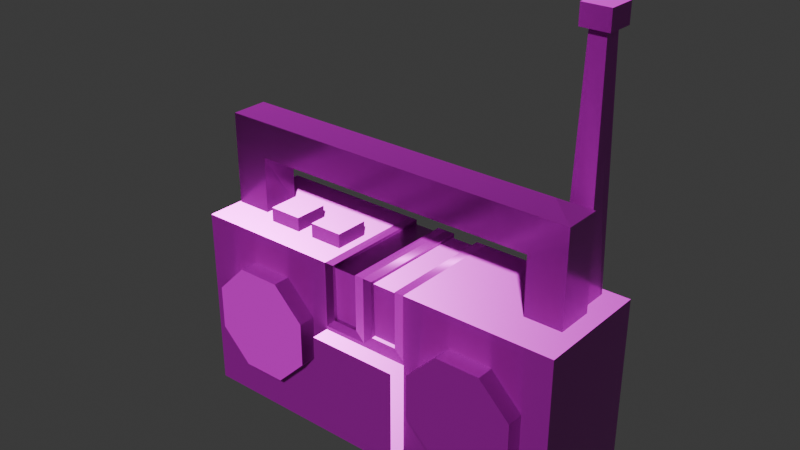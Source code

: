 # Source: boombox.blend  (saved by Blender 5.0.119; exported with 4.5.12 LTS)
import bpy
from mathutils import Matrix  # noqa: F401  (used for matrix-valued properties, if any)

bpy.ops.wm.read_factory_settings(use_empty=True)
scene = bpy.context.scene
scene.name = 'Scene'

# ---- collections
col_collection = bpy.data.collections.new('Collection'); scene.collection.children.link(col_collection)

# ---- images (referenced by path relative to the original .blend; pixels are not part of the script)
import os
ASSET_DIR = os.environ.get("B2B_ASSET_DIR", "")  # directory of the original .blend (textures are referenced by path, not embedded)
HERE = os.path.dirname(os.path.abspath(__file__))  # packed textures are extracted next to this script under _unpacked/

def load_image(name, relpath, width, height, colorspace="sRGB"):
    """Load a texture the original file referenced (path relative to the .blend, or extracted next to this script)."""
    p = next((c for c in (os.path.join(HERE, relpath), os.path.join(ASSET_DIR, relpath)) if relpath and os.path.exists(c)), "")
    if p:
        img = bpy.data.images.load(p, check_existing=True)
        img.name = name
    else:  # same state as the original file: an image datablock whose file is absent (Cycles renders it pink)
        img = bpy.data.images.new(name, width, height)
        img.source = "FILE"
        img.filepath = "//" + (relpath or name)
    img.colorspace_settings.name = colorspace
    return img
img_boombox_worm_001_height_png = load_image('boombox_WORM.001_Height.png', 'textures/boombox/boombox_WORM.001_Height.png', 1024, 1024, 'Non-Color')
img_boombox_worm_001_basecolor_png = load_image('boombox_WORM.001_BaseColor.png', 'textures/boombox/boombox_WORM.001_BaseColor.png', 1024, 1024, 'sRGB')
img_boombox_worm_001_metallic_png = load_image('boombox_WORM.001_Metallic.png', 'textures/boombox/boombox_WORM.001_Metallic.png', 1024, 1024, 'Non-Color')
img_boombox_worm_001_roughness_png = load_image('boombox_WORM.001_Roughness.png', 'textures/boombox/boombox_WORM.001_Roughness.png', 1024, 1024, 'Non-Color')
img_boombox_worm_001_normal_png = load_image('boombox_WORM.001_Normal.png', 'textures/boombox/boombox_WORM.001_Normal.png', 1024, 1024, 'Non-Color')

# ---- materials (node trees are filled in below, after node groups)
mat_worm_001 = bpy.data.materials.new('WORM.001')
mat_worm_001.use_backface_culling_lightprobe_volume = False
mat_worm_001.use_transparent_shadow = False

# ---- material node trees
mat_worm_001.use_nodes = True; mat_worm_001.node_tree.nodes.clear()
_N = mat_worm_001.node_tree.nodes; _L = mat_worm_001.node_tree.links
n0 = _N.new('ShaderNodeBsdfPrincipled'); n0.name = 'Principled BSDF'; n0.location = (10, 300)
n0.distribution = 'GGX'
n0.subsurface_method = 'RANDOM_WALK_SKIN'
n0.inputs[3].default_value = 1.45
n0.inputs[27].default_value = (0.0, 0.0, 0.0, 1.0)
n0.inputs[28].default_value = 1.0
n1 = _N.new('ShaderNodeOutputMaterial'); n1.name = 'Material Output'; n1.location = (300, 300)
n2 = _N.new('ShaderNodeTexImage'); n2.name = 'Image Texture'; n2.location = (84, -876)
n2.label = 'Displacement'
n2.image = img_boombox_worm_001_height_png
n3 = _N.new('ShaderNodeDisplacement'); n3.name = 'Displacement'; n3.location = (110, -400)
n4 = _N.new('ShaderNodeTexImage'); n4.name = 'Image Texture.001'; n4.location = (84, -36)
n4.label = 'Base Color'
n4.image = img_boombox_worm_001_basecolor_png
n5 = _N.new('ShaderNodeTexImage'); n5.name = 'Image Texture.002'; n5.location = (84, -316)
n5.label = 'Metallic'
n5.image = img_boombox_worm_001_metallic_png
n6 = _N.new('ShaderNodeTexImage'); n6.name = 'Image Texture.003'; n6.location = (84, -596)
n6.label = 'Roughness'
n6.image = img_boombox_worm_001_roughness_png
n7 = _N.new('ShaderNodeTexImage'); n7.name = 'Image Texture.004'; n7.location = (84, -1156)
n7.label = 'Normal'
n7.image = img_boombox_worm_001_normal_png
n8 = _N.new('ShaderNodeNormalMap'); n8.name = 'Normal Map'; n8.location = (-240, -620)
n9 = _N.new('ShaderNodeMapping'); n9.name = 'Mapping'; n9.location = (229, -36)
n10 = _N.new('NodeReroute'); n10.name = 'Reroute'; n10.location = (34, -706)
n10.width = 14
n10.socket_idname = 'NodeSocketVector'
n11 = _N.new('ShaderNodeTexCoord'); n11.name = 'Texture Coordinate'; n11.location = (29, -36)
n12 = _N.new('NodeFrame'); n12.name = 'Frame'; n12.location = (-1269, 336)
n12.label = 'Mapping'
n12.width = 398
n13 = _N.new('NodeFrame'); n13.name = 'Frame.001'; n13.location = (-624, 536)
n13.label = 'Textures'
n13.width = 353
n2.parent = n13
n4.parent = n13
n5.parent = n13
n6.parent = n13
n7.parent = n13
n9.parent = n12
n10.parent = n13
n11.parent = n12
_L.new(n0.outputs[0], n1.inputs[0])
_L.new(n2.outputs[0], n3.inputs[0])
_L.new(n3.outputs[0], n1.inputs[2])
_L.new(n4.outputs[0], n0.inputs[0])
_L.new(n5.outputs[0], n0.inputs[1])
_L.new(n6.outputs[0], n0.inputs[2])
_L.new(n7.outputs[0], n8.inputs[1])
_L.new(n8.outputs[0], n0.inputs[5])
_L.new(n10.outputs[0], n4.inputs[0])
_L.new(n10.outputs[0], n5.inputs[0])
_L.new(n10.outputs[0], n6.inputs[0])
_L.new(n10.outputs[0], n2.inputs[0])
_L.new(n10.outputs[0], n7.inputs[0])
_L.new(n9.outputs[0], n10.inputs[0])
_L.new(n11.outputs[2], n9.inputs[0])
n1.is_active_output = True

# ---- world
world_world = bpy.data.worlds.new('World'); scene.world = world_world
world_world.use_nodes = True; world_world.node_tree.nodes.clear()
_N = world_world.node_tree.nodes; _L = world_world.node_tree.links
n0 = _N.new('ShaderNodeOutputWorld'); n0.name = 'World Output'; n0.location = (200, 100)
n1 = _N.new('ShaderNodeBackground'); n1.name = 'Background'; n1.location = (-200, 100)
n1.inputs[0].default_value = (0.05088, 0.05088, 0.05088, 1.0)
_L.new(n1.outputs[0], n0.inputs[0])
n0.is_active_output = True
world_world.color = (0.05088, 0.05088, 0.05088)
world_world.sun_shadow_jitter_overblur = 0.0

# ---- meshes
me_boombox_lod_1 = bpy.data.meshes.new('Boombox-LOD-1')
me_boombox_lod_1.from_pydata([(-0.52, -0.1196, 0.5), (-0.52, 0.1942, 5.186e-06), (-0.52, 0.1942, 0.5), (0.025, -0.1083, 0.3486), (0.095, 0.1829, 0.3486), (0.095, -0.1083, 0.3486), (-0.308, -0.1649, 0.27), (-0.3666, -0.1649, 0.4114), (-0.3666, -0.05248, 0.4114), (-0.4494, -0.1649, 0.3286), (-0.4494, -0.05248, 0.3286), (-0.4494, -0.1649, 0.2114), (-0.4494, -0.05248, 0.2114), (-0.3666, -0.1649, 0.1286), (-0.3666, -0.05248, 0.1286), (-0.2494, -0.1649, 0.1286), (-0.2494, -0.05248, 0.1286), (-0.1666, -0.1649, 0.2114), (-0.1666, -0.05248, 0.2114), (-0.1666, -0.1649, 0.3286), (-0.1666, -0.05248, 0.3286), (-0.2494, -0.1649, 0.4114), (0.2494, -0.05248, 0.4114), (0.2494, -0.1649, 0.4114), (0.1666, -0.05248, 0.3286), (0.1666, -0.1649, 0.3286), (0.1666, -0.05248, 0.2114), (0.1666, -0.1649, 0.2114), (0.2494, -0.05248, 0.1286), (0.2494, -0.1649, 0.1286), (0.3666, -0.05248, 0.1286), (0.3666, -0.1649, 0.1286), (0.4494, -0.05248, 0.2114), (0.4494, -0.1649, 0.2114), (0.4494, -0.05248, 0.3286), (0.4494, -0.1649, 0.3286), (0.3666, -0.05248, 0.4114), (0.3666, -0.1649, 0.4114), (-0.12, 0.1942, 5.186e-06), (-0.095, 0.1942, 0.5), (-0.095, -0.1196, 0.5), (0.025, 0.1862, 0.492), (0.095, 0.1862, 0.492), (0.095, -0.1116, 0.492), (-0.52, 0.1942, 0.25), (0.025, -0.1116, 0.492), (-0.095, -0.1196, 0.3486), (-0.095, 0.1942, 0.3486), (0.0, 0.1942, 0.3236), (0.025, -0.1196, 0.5), (-0.025, 0.1942, 0.5), (-0.025, 0.1942, 0.3486), (-0.025, -0.1196, 0.3486), (-0.12, 0.1942, 0.5), (-0.12, -0.1196, 0.5), (-0.12, -0.1196, 0.3236), (-0.12, 0.1942, 0.3236), (0.0, 0.1942, 0.5), (0.12, 0.1942, 0.3236), (-0.025, -0.1196, 0.5), (0.12, -0.1196, 0.3236), (0.12, -0.1196, 0.5), (0.12, 0.1942, 0.5), (0.025, -0.1196, 0.3486), (0.025, 0.1942, 0.3486), (0.025, 0.1942, 0.5), (-0.025, -0.1116, 0.492), (-0.095, -0.1116, 0.492), (0.0, -0.1196, 0.5), (0.0, 0.1942, 5.186e-06), (0.095, 0.1942, 0.3486), (0.095, -0.1196, 0.3486), (-0.095, 0.1862, 0.492), (-0.025, 0.1862, 0.492), (-0.095, -0.1083, 0.3486), (-0.095, 0.1829, 0.3486), (-0.025, -0.1083, 0.3486), (-0.025, 0.1829, 0.3486), (0.52, 0.1942, 0.25), (0.095, -0.1196, 0.5), (0.095, 0.1942, 0.5), (0.12, 0.1942, 5.186e-06), (-0.4168, 0.08039, 0.492), (-0.4168, 0.08039, 0.75), (-0.4168, -0.01961, 0.492), (-0.4168, -0.01961, 0.75), (-0.516, 0.08039, 0.492), (-0.516, 0.08039, 0.75), (-0.516, -0.01961, 0.492), (-0.516, -0.01961, 0.75), (0.3769, 0.08039, 0.492), (0.3769, 0.08039, 0.75), (0.3769, -0.01961, 0.492), (0.3769, -0.01961, 0.75), (0.4761, 0.08039, 0.492), (0.4761, 0.08039, 0.75), (0.4761, -0.01961, 0.492), (0.4761, -0.01961, 0.75), (-0.4168, 0.08039, 0.6533), (-0.4168, -0.01961, 0.6533), (-0.516, -0.01961, 0.6533), (-0.516, 0.08039, 0.6533), (0.3769, 0.08039, 0.6533), (0.3769, -0.01961, 0.6533), (0.4761, -0.01961, 0.6533), (0.4761, 0.08039, 0.6533), (0.52, 0.1942, 0.5), (0.52, 0.1942, 5.186e-06), (0.52, -0.1196, 0.5), (-0.52, -0.1196, 5.186e-06), (-0.12, -0.1196, 5.186e-06), (-0.52, -0.1196, 0.25), (0.1219, 0.07687, 0.3132), (0.1219, 0.07687, 0.06944), (0.1219, -0.1669, 0.3132), (0.1219, -0.1669, 0.06944), (-0.1219, 0.07687, 0.3132), (-0.1219, 0.07687, 0.06944), (-0.1219, -0.1669, 0.3132), (-0.1219, -0.1669, 0.06944), (-0.2494, -0.05248, 0.4114), (0.308, -0.1649, 0.27), (0.4463, 0.1603, 1.123), (0.4615, 0.1755, 0.3682), (0.4463, 0.1168, 1.123), (0.4615, 0.1017, 0.3682), (0.4028, 0.1603, 1.123), (0.3877, 0.1755, 0.3682), (0.4028, 0.1168, 1.123), (0.3877, 0.1017, 0.3682), (0.4463, 0.1603, 1.174), (0.4463, 0.1168, 1.174), (0.4028, 0.1603, 1.174), (0.4028, 0.1168, 1.174), (0.4616, 0.1016, 1.123), (0.3876, 0.1016, 1.123), (0.4616, 0.1756, 1.123), (0.3876, 0.1756, 1.123), (0.4616, 0.1016, 1.174), (0.3876, 0.1016, 1.174), (0.4616, 0.1756, 1.174), (0.3876, 0.1756, 1.174), (-0.3706, -0.04579, 0.4468), (-0.3706, -0.04579, 0.5384), (-0.3706, 0.04579, 0.4468), (-0.3706, 0.04579, 0.5384), (-0.279, -0.04579, 0.4468), (-0.279, -0.04579, 0.5384), (-0.279, 0.04579, 0.4468), (-0.279, 0.04579, 0.5384), (-0.2332, -0.04579, 0.4468), (-0.2332, -0.04579, 0.5384), (-0.2332, 0.04579, 0.4468), (-0.2332, 0.04579, 0.5384), (-0.1416, -0.04579, 0.4468), (-0.1416, -0.04579, 0.5384), (-0.1416, 0.04579, 0.4468), (-0.1416, 0.04579, 0.5384), (0.025, 0.1829, 0.3486), (0.52, -0.1196, 5.186e-06), (0.12, -0.1196, 5.186e-06), (0.0, -0.1196, 5.186e-06), (0.52, -0.1196, 0.25), (0.0, -0.1196, 0.3236)], [], [(111, 0, 2, 44), (159, 162, 60, 160), (163, 161, 160, 60), (55, 54, 0, 111), (70, 4, 42, 80), (53, 2, 0, 54), (19, 6, 17), (17, 6, 15), (7, 6, 21), (10, 9, 7, 8), (12, 11, 9, 10), (16, 15, 13, 14), (21, 6, 19), (20, 19, 17, 18), (9, 6, 7), (22, 24, 25, 23), (24, 26, 27, 25), (26, 28, 29, 27), (28, 30, 31, 29), (30, 32, 33, 31), (32, 34, 35, 33), (31, 33, 121), (34, 36, 37, 35), (36, 22, 23, 37), (50, 51, 77, 73), (1, 38, 110, 109), (79, 43, 5, 71), (44, 2, 53, 56), (80, 42, 43, 79), (49, 45, 41, 65), (63, 3, 45, 49), (51, 47, 75, 77), (4, 158, 41, 42), (117, 113, 115, 119), (1, 44, 56, 38), (3, 5, 43, 45), (41, 45, 43, 42), (109, 111, 44, 1), (38, 56, 48, 69), (65, 57, 68, 49), (38, 69, 161, 110), (46, 52, 76, 74), (49, 68, 163, 63), (40, 39, 53, 54), (46, 40, 54, 55), (39, 47, 56, 53), (52, 46, 55, 163), (47, 51, 48, 56), (51, 50, 57, 48), (59, 52, 163, 68), (50, 59, 68, 57), (64, 48, 57, 65), (70, 58, 48, 64), (63, 163, 60, 71), (80, 62, 58, 70), (71, 60, 61, 79), (79, 61, 62, 80), (71, 5, 3, 63), (81, 160, 161, 69), (73, 72, 67, 66), (76, 66, 67, 74), (81, 69, 48, 58), (75, 72, 73, 77), (159, 107, 78, 162), (107, 81, 58, 78), (64, 158, 4, 70), (52, 59, 66, 76), (78, 58, 62, 106), (59, 50, 73, 66), (107, 159, 160, 81), (39, 40, 67, 72), (65, 41, 158, 64), (40, 46, 74, 67), (62, 61, 108, 106), (47, 39, 72, 75), (99, 85, 89, 100), (100, 89, 87, 101), (101, 87, 83, 98), (84, 88, 86, 82), (89, 85, 83, 87), (103, 104, 97, 93), (104, 105, 95, 97), (105, 102, 91, 95), (92, 90, 94, 96), (97, 95, 91, 93), (86, 101, 98, 82), (88, 100, 101, 86), (84, 99, 100, 88), (82, 98, 99, 84), (94, 90, 102, 105), (96, 94, 105, 104), (92, 96, 104, 103), (90, 92, 103, 102), (91, 102, 98, 83), (85, 93, 91, 83), (85, 99, 103, 93), (98, 102, 103, 99), (112, 116, 118, 114), (113, 112, 114, 115), (119, 118, 116, 117), (60, 162, 108, 61), (163, 55, 110, 161), (109, 110, 55, 111), (162, 78, 106, 108), (117, 116, 112, 113), (115, 114, 118, 119), (14, 13, 11, 12), (11, 6, 9), (15, 6, 13), (8, 7, 21, 120), (18, 17, 15, 16), (13, 6, 11), (120, 21, 19, 20), (37, 23, 121), (23, 25, 121), (27, 29, 121), (33, 35, 121), (29, 31, 121), (35, 37, 121), (25, 27, 121), (127, 123, 125, 129), (127, 126, 122, 123), (129, 128, 126, 127), (125, 124, 128, 129), (131, 133, 139, 138), (123, 122, 124, 125), (130, 132, 133, 131), (132, 130, 140, 141), (126, 128, 135, 137), (128, 124, 134, 135), (135, 134, 138, 139), (137, 135, 139, 141), (136, 137, 141, 140), (134, 136, 140, 138), (133, 132, 141, 139), (122, 126, 137, 136), (130, 131, 138, 140), (124, 122, 136, 134), (142, 143, 145, 144), (144, 145, 149, 148), (148, 149, 147, 146), (146, 147, 143, 142), (144, 148, 146, 142), (149, 145, 143, 147), (150, 151, 153, 152), (152, 153, 157, 156), (156, 157, 155, 154), (154, 155, 151, 150), (152, 156, 154, 150), (157, 153, 151, 155)])
_uv = me_boombox_lod_1.uv_layers.new(name='UVMap')
_uv.uv.foreach_set('vector', [0.2222, 0.4085, 0.2222, 0.5044, 0.1017, 0.5044, 0.1017, 0.4085, 0.6219, 0.3126, 0.6219, 0.4085, 0.4684, 0.4367, 0.4684, 0.3126, 0.4223, 0.4367, 0.4223, 0.3126, 0.4684, 0.3126, 0.4684, 0.4367, 0.3756, 0.4367, 0.3756, 0.5044, 0.2222, 0.5044, 0.2222, 0.4085, 0.4917, 0.8137, 0.4889, 0.8101, 0.5346, 0.7751, 0.538, 0.7767, 0.3756, 0.6248, 0.2222, 0.6248, 0.2222, 0.5044, 0.3756, 0.5044, 0.8298, 0.887, 0.7756, 0.9095, 0.7981, 0.8552, 0.7981, 0.8552, 0.7756, 0.9095, 0.7531, 0.8552, 0.7981, 0.9637, 0.7756, 0.9095, 0.8298, 0.932, 0.8298, 0.54, 0.7867, 0.54, 0.7867, 0.495, 0.8298, 0.495, 0.8298, 0.5849, 0.7867, 0.5849, 0.7867, 0.54, 0.8298, 0.54, 0.8298, 0.6748, 0.7867, 0.6748, 0.7867, 0.6299, 0.8298, 0.6299, 0.8298, 0.932, 0.7756, 0.9095, 0.8298, 0.887, 0.8298, 0.7647, 0.7867, 0.7647, 0.7867, 0.7197, 0.8298, 0.7197, 0.7531, 0.9637, 0.7756, 0.9095, 0.7981, 0.9637, 0.7861, 0.54, 0.7861, 0.5849, 0.7429, 0.5849, 0.7429, 0.54, 0.7861, 0.5849, 0.7861, 0.6299, 0.7429, 0.6299, 0.7429, 0.5849, 0.7861, 0.6299, 0.7861, 0.6748, 0.7429, 0.6748, 0.7429, 0.6299, 0.7861, 0.6748, 0.7861, 0.7197, 0.7429, 0.7197, 0.7429, 0.6748, 0.7861, 0.7197, 0.7861, 0.7647, 0.7429, 0.7647, 0.7429, 0.7197, 0.7861, 0.7647, 0.7861, 0.8096, 0.7429, 0.8096, 0.7429, 0.7647, 0.5065, 0.8289, 0.5382, 0.8607, 0.484, 0.8832, 0.7861, 0.8096, 0.7861, 0.8546, 0.7429, 0.8546, 0.7429, 0.8096, 0.7861, 0.495, 0.7861, 0.54, 0.7429, 0.54, 0.7429, 0.495, 0.6548, 0.7796, 0.6098, 0.8139, 0.6072, 0.8104, 0.652, 0.7781, 0.2222, 0.1922, 0.3756, 0.1922, 0.3756, 0.3126, 0.2222, 0.3126, 0.5365, 0.6742, 0.5337, 0.6757, 0.4889, 0.6434, 0.4915, 0.6399, 0.2222, 0.09625, 0.2222, 0.000326, 0.3756, 0.0003261, 0.3756, 0.06802, 0.538, 0.7767, 0.5346, 0.7751, 0.5337, 0.6757, 0.5365, 0.6742, 0.5574, 0.6771, 0.5608, 0.6787, 0.5617, 0.7781, 0.5589, 0.7796, 0.6037, 0.6401, 0.6065, 0.6437, 0.5608, 0.6787, 0.5574, 0.6771, 0.3926, 0.6351, 0.4195, 0.6351, 0.4195, 0.6394, 0.3926, 0.6394, 0.867, 0.7333, 0.8401, 0.7333, 0.8401, 0.6783, 0.867, 0.6783, 0.1953, 0.8126, 0.2888, 0.8126, 0.2888, 0.9061, 0.1953, 0.9061, 0.2222, 0.1922, 0.2222, 0.09625, 0.3756, 0.06802, 0.3756, 0.1922, 0.8401, 0.509, 0.867, 0.509, 0.867, 0.564, 0.8401, 0.564, 0.8401, 0.6783, 0.8401, 0.564, 0.867, 0.564, 0.867, 0.6783, 0.2222, 0.3126, 0.2222, 0.4085, 0.1017, 0.4085, 0.1017, 0.3126, 0.3756, 0.1922, 0.3756, 0.06802, 0.4217, 0.06802, 0.4217, 0.1922, 0.5589, 0.7796, 0.548, 0.7846, 0.5485, 0.6722, 0.5574, 0.6771, 0.3756, 0.1922, 0.4217, 0.1922, 0.4217, 0.3126, 0.3756, 0.3126, 0.4195, 0.8681, 0.3926, 0.8681, 0.3926, 0.8638, 0.4195, 0.8638, 0.5574, 0.6771, 0.5485, 0.6722, 0.6051, 0.6255, 0.6037, 0.6401, 0.4406, 0.6742, 0.4391, 0.7767, 0.4302, 0.7816, 0.4297, 0.6692, 0.4856, 0.6399, 0.4406, 0.6742, 0.4297, 0.6692, 0.4876, 0.6255, 0.4391, 0.7767, 0.4854, 0.8137, 0.4868, 0.8283, 0.4302, 0.7816, 0.3926, 0.8681, 0.4195, 0.8681, 0.4291, 0.8777, 0.383, 0.8777, 0.4195, 0.6351, 0.3926, 0.6351, 0.383, 0.6255, 0.4291, 0.6255, 0.6098, 0.8139, 0.6548, 0.7796, 0.6656, 0.7846, 0.6078, 0.8283, 0.6563, 0.6771, 0.61, 0.6401, 0.6086, 0.6255, 0.6652, 0.6722, 0.6548, 0.7796, 0.6563, 0.6771, 0.6652, 0.6722, 0.6656, 0.7846, 0.6039, 0.8139, 0.6059, 0.8283, 0.548, 0.7846, 0.5589, 0.7796, 0.867, 0.7377, 0.8765, 0.7473, 0.8305, 0.7473, 0.8401, 0.7377, 0.8401, 0.5046, 0.8305, 0.495, 0.8765, 0.495, 0.867, 0.5046, 0.538, 0.7767, 0.5469, 0.7816, 0.4903, 0.8283, 0.4917, 0.8137, 0.4915, 0.6399, 0.4895, 0.6255, 0.5474, 0.6692, 0.5365, 0.6742, 0.5365, 0.6742, 0.5474, 0.6692, 0.5469, 0.7816, 0.538, 0.7767, 0.867, 0.5046, 0.867, 0.509, 0.8401, 0.509, 0.8401, 0.5046, 0.4684, 0.1922, 0.4684, 0.3126, 0.4223, 0.3126, 0.4223, 0.1922, 0.3926, 0.6945, 0.4195, 0.6945, 0.4195, 0.8087, 0.3926, 0.8087, 0.3926, 0.8638, 0.3926, 0.8087, 0.4195, 0.8087, 0.4195, 0.8638, 0.4684, 0.1922, 0.4223, 0.1922, 0.4223, 0.06802, 0.4684, 0.06802, 0.4195, 0.6394, 0.4195, 0.6945, 0.3926, 0.6945, 0.3926, 0.6394, 0.6219, 0.3126, 0.7423, 0.3126, 0.7423, 0.4085, 0.6219, 0.4085, 0.6219, 0.1922, 0.4684, 0.1922, 0.4684, 0.06802, 0.6219, 0.09625, 0.8401, 0.7377, 0.8401, 0.7333, 0.867, 0.7333, 0.867, 0.7377, 0.61, 0.6401, 0.6563, 0.6771, 0.6528, 0.6787, 0.6072, 0.6437, 0.6219, 0.09625, 0.4684, 0.06802, 0.4684, 0.000326, 0.6219, 0.000326, 0.6563, 0.6771, 0.6548, 0.7796, 0.652, 0.7781, 0.6528, 0.6787, 0.6219, 0.1922, 0.6219, 0.3126, 0.4684, 0.3126, 0.4684, 0.1922, 0.4391, 0.7767, 0.4406, 0.6742, 0.4434, 0.6757, 0.4425, 0.7751, 0.5589, 0.7796, 0.5617, 0.7781, 0.6065, 0.8104, 0.6039, 0.8139, 0.4406, 0.6742, 0.4856, 0.6399, 0.4882, 0.6434, 0.4434, 0.6757, 0.4684, 0.6248, 0.4684, 0.5044, 0.6219, 0.5044, 0.6219, 0.6248, 0.4854, 0.8137, 0.4391, 0.7767, 0.4425, 0.7751, 0.4882, 0.8101, 0.83, 0.0631, 0.7888, 0.07566, 0.779, 0.03884, 0.8111, 0.02931, 0.7047, 0.6874, 0.7047, 0.7245, 0.6663, 0.7245, 0.6663, 0.6874, 0.9007, 0.04089, 0.9222, 0.05724, 0.9072, 0.08124, 0.872, 0.06764, 0.8485, 0.0241, 0.8389, 0.000326, 0.87, 0.00243, 0.8606, 0.02237, 0.779, 0.03884, 0.7888, 0.07566, 0.749, 0.08122, 0.7429, 0.04584, 0.8256, 0.4313, 0.806, 0.4634, 0.7772, 0.4532, 0.7883, 0.4187, 0.000326, 0.7326, 0.0387, 0.7326, 0.0387, 0.7698, 0.000326, 0.7698, 0.8974, 0.4577, 0.8684, 0.4281, 0.9084, 0.4142, 0.9229, 0.4407, 0.8425, 0.4715, 0.8545, 0.4739, 0.8625, 0.4944, 0.832, 0.4939, 0.7772, 0.4532, 0.7429, 0.4457, 0.7493, 0.4124, 0.7883, 0.4187, 0.87, 0.00243, 0.9007, 0.04089, 0.872, 0.06764, 0.8606, 0.02237, 0.7047, 0.6255, 0.7047, 0.6874, 0.6663, 0.6874, 0.6663, 0.6255, 0.8485, 0.0241, 0.83, 0.0631, 0.8111, 0.02931, 0.8389, 0.000326, 0.8606, 0.02237, 0.872, 0.06764, 0.83, 0.0631, 0.8485, 0.0241, 0.8625, 0.4944, 0.8545, 0.4739, 0.8684, 0.4281, 0.8974, 0.4577, 0.000326, 0.6708, 0.0387, 0.6708, 0.0387, 0.7326, 0.000326, 0.7326, 0.8425, 0.4715, 0.832, 0.4939, 0.806, 0.4634, 0.8256, 0.4313, 0.8545, 0.4739, 0.8425, 0.4715, 0.8256, 0.4313, 0.8684, 0.4281, 0.9084, 0.4142, 0.8684, 0.4281, 0.872, 0.06764, 0.9072, 0.08124, 0.7888, 0.07566, 0.7883, 0.4187, 0.7493, 0.4124, 0.749, 0.08122, 0.7888, 0.07566, 0.83, 0.0631, 0.8256, 0.4313, 0.7883, 0.4187, 0.872, 0.06764, 0.8684, 0.4281, 0.8256, 0.4313, 0.83, 0.0631, 0.2888, 0.719, 0.1953, 0.719, 0.1953, 0.6255, 0.2888, 0.6255, 0.2888, 0.8126, 0.2888, 0.719, 0.3824, 0.719, 0.3824, 0.8126, 0.1017, 0.8126, 0.1017, 0.719, 0.1953, 0.719, 0.1953, 0.8126, 0.4684, 0.4367, 0.6219, 0.4085, 0.6219, 0.5044, 0.4684, 0.5044, 0.4217, 0.4367, 0.3756, 0.4367, 0.3756, 0.3126, 0.4217, 0.3126, 0.2222, 0.3126, 0.3756, 0.3126, 0.3756, 0.4367, 0.2222, 0.4085, 0.6219, 0.4085, 0.7423, 0.4085, 0.7423, 0.5044, 0.6219, 0.5044, 0.1953, 0.8126, 0.1953, 0.719, 0.2888, 0.719, 0.2888, 0.8126, 0.2888, 0.9061, 0.2888, 0.9997, 0.1953, 0.9997, 0.1953, 0.9061, 0.8298, 0.6299, 0.7867, 0.6299, 0.7867, 0.5849, 0.8298, 0.5849, 0.7213, 0.932, 0.7756, 0.9095, 0.7531, 0.9637, 0.7531, 0.8552, 0.7756, 0.9095, 0.7213, 0.887, 0.8298, 0.8546, 0.7867, 0.8546, 0.7867, 0.8096, 0.8298, 0.8096, 0.8298, 0.7197, 0.7867, 0.7197, 0.7867, 0.6748, 0.8298, 0.6748, 0.7213, 0.887, 0.7756, 0.9095, 0.7213, 0.932, 0.8298, 0.8096, 0.7867, 0.8096, 0.7867, 0.7647, 0.8298, 0.7647, 0.5065, 0.9375, 0.4615, 0.9375, 0.484, 0.8832, 0.4615, 0.9375, 0.4297, 0.9057, 0.484, 0.8832, 0.4297, 0.8607, 0.4615, 0.8289, 0.484, 0.8832, 0.5382, 0.8607, 0.5382, 0.9057, 0.484, 0.8832, 0.4615, 0.8289, 0.5065, 0.8289, 0.484, 0.8832, 0.5382, 0.9057, 0.5065, 0.9375, 0.484, 0.8832, 0.4297, 0.9057, 0.4297, 0.8607, 0.484, 0.8832, 0.04813, 0.2632, 0.07176, 0.2638, 0.07118, 0.2875, 0.04755, 0.2869, 0.04813, 0.2632, 0.05886, 0.02166, 0.07278, 0.022, 0.07176, 0.2638, 0.04755, 0.2869, 0.04083, 0.6065, 0.02345, 0.5934, 0.02403, 0.2867, 0.07118, 0.2875, 0.0609, 0.6065, 0.04083, 0.6065, 0.04755, 0.2869, 0.06075, 0.6422, 0.04015, 0.642, 0.03299, 0.6347, 0.06805, 0.635, 0.1011, 0.289, 0.07925, 0.5947, 0.0609, 0.6065, 0.07118, 0.2875, 0.06053, 0.6628, 0.03994, 0.6626, 0.04015, 0.642, 0.06075, 0.6422, 0.03994, 0.6626, 0.06053, 0.6628, 0.06769, 0.6701, 0.03263, 0.6697, 0.02345, 0.5934, 0.04083, 0.6065, 0.03767, 0.6123, 0.01636, 0.5938, 0.04083, 0.6065, 0.0609, 0.6065, 0.06206, 0.615, 0.03767, 0.6123, 0.03767, 0.6123, 0.06206, 0.615, 0.06805, 0.635, 0.03299, 0.6347, 0.01636, 0.5938, 0.03767, 0.6123, 0.03299, 0.6347, 0.000326, 0.616, 0.07779, 0.01723, 0.05408, 0.01665, 0.05448, 0.000326, 0.07819, 0.0009026, 0.06206, 0.615, 0.09125, 0.598, 0.1011, 0.6207, 0.06805, 0.635, 0.04015, 0.642, 0.03994, 0.6626, 0.03263, 0.6697, 0.03299, 0.6347, 0.07278, 0.022, 0.05886, 0.02166, 0.05408, 0.01665, 0.07779, 0.01723, 0.06053, 0.6628, 0.06075, 0.6422, 0.06805, 0.635, 0.06769, 0.6701, 0.0609, 0.6065, 0.07925, 0.5947, 0.09125, 0.598, 0.06206, 0.615, 0.6423, 0.9344, 0.6072, 0.9344, 0.6072, 0.8992, 0.6423, 0.8992, 0.6423, 0.8992, 0.6423, 0.8641, 0.6774, 0.8641, 0.6774, 0.8992, 0.6774, 0.8992, 0.7126, 0.8992, 0.7126, 0.9344, 0.6774, 0.9344, 0.6774, 0.9344, 0.6774, 0.9695, 0.6423, 0.9695, 0.6423, 0.9344, 0.6423, 0.8992, 0.6774, 0.8992, 0.6774, 0.9344, 0.6423, 0.9344, 0.6774, 0.8641, 0.6423, 0.8641, 0.6423, 0.8289, 0.6774, 0.8289, 0.8656, 0.8533, 0.8305, 0.8533, 0.8305, 0.8182, 0.8656, 0.8182, 0.8656, 0.8182, 0.8656, 0.7831, 0.9008, 0.7831, 0.9008, 0.8182, 0.9008, 0.8182, 0.9359, 0.8182, 0.9359, 0.8533, 0.9008, 0.8533, 0.9008, 0.8533, 0.9008, 0.8885, 0.8656, 0.8885, 0.8656, 0.8533, 0.8656, 0.8182, 0.9008, 0.8182, 0.9008, 0.8533, 0.8656, 0.8533, 0.9008, 0.7831, 0.8656, 0.7831, 0.8656, 0.7479, 0.9008, 0.7479])
me_boombox_lod_1.materials.append(mat_worm_001)
me_boombox_lod_1.update()

# ---- objects
ob_boombox_lod_1 = bpy.data.objects.new('Boombox-LOD-1', me_boombox_lod_1)

# ---- transforms, parenting, visibility, modifiers, constraints
ob_boombox_lod_1.location = (0.0, 0.0, 0.0)

# ---- collection membership
col_collection.objects.link(ob_boombox_lod_1)

# ---- scene / render settings (as saved in the file)
scene.frame_start = 1; scene.frame_end = 250; scene.frame_set(2)
scene.render.engine = 'BLENDER_EEVEE_NEXT'
scene.render.bake_bias = 0.0
scene.render.bake_samples = 0
scene.cycles.sampling_pattern = 'TABULATED_SOBOL'
scene.eevee.use_volume_custom_range = False
bpy.context.view_layer.update()

# ---- added for rendering (the .blend has no active camera and no usable light): camera, sun
cam_auto = bpy.data.cameras.new('AutoCamera')
cam_auto.lens = 50.0
cam_auto.sensor_width = 36.0
cam_auto.clip_end = 1000.0
ob_auto_camera = bpy.data.objects.new('AutoCamera', cam_auto)
scene.collection.objects.link(ob_auto_camera)
ob_auto_camera.location = (1.48895, -1.7731, 1.77806)
ob_auto_camera.rotation_euler = (1.09748, -7.21219e-08, 0.694738)
scene.camera = ob_auto_camera
light_auto_sun = bpy.data.lights.new('AutoSun', 'SUN')
light_auto_sun.energy = 3.0
light_auto_sun.angle = 0.0523599
ob_auto_sun = bpy.data.objects.new('AutoSun', light_auto_sun)
scene.collection.objects.link(ob_auto_sun)
ob_auto_sun.rotation_euler = (0.872665, 0.174533, 0.523599)
bpy.context.view_layer.update()
